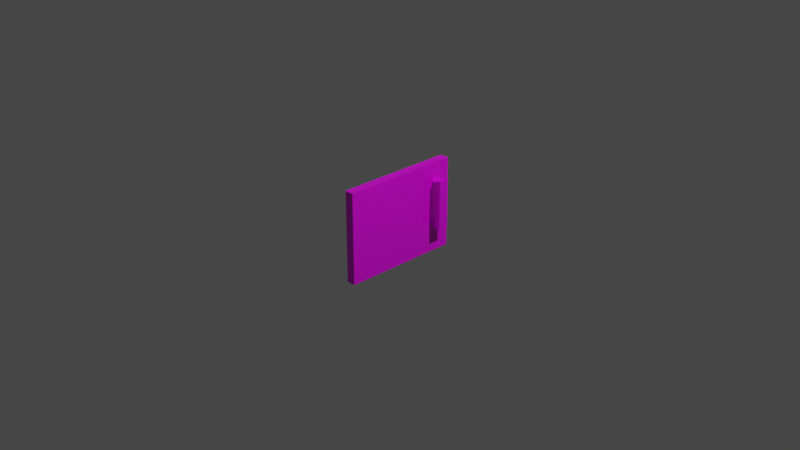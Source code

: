 # Source: multidecor_wooden_desk_door.blend  (saved by Blender 3.0.42; exported with 4.5.12 LTS)
import bpy
from mathutils import Matrix  # noqa: F401  (used for matrix-valued properties, if any)

bpy.ops.wm.read_factory_settings(use_empty=True)
scene = bpy.context.scene
scene.name = 'Scene'

# ---- collections
col_collection = bpy.data.collections.new('Collection'); scene.collection.children.link(col_collection)

# ---- images (referenced by path relative to the original .blend; pixels are not part of the script)
import os
ASSET_DIR = os.environ.get("B2B_ASSET_DIR", "")  # directory of the original .blend (textures are referenced by path, not embedded)
HERE = os.path.dirname(os.path.abspath(__file__))  # packed textures are extracted next to this script under _unpacked/

def load_image(name, relpath, width, height, colorspace="sRGB"):
    """Load a texture the original file referenced (path relative to the .blend, or extracted next to this script)."""
    p = next((c for c in (os.path.join(HERE, relpath), os.path.join(ASSET_DIR, relpath)) if relpath and os.path.exists(c)), "")
    if p:
        img = bpy.data.images.load(p, check_existing=True)
        img.name = name
    else:  # same state as the original file: an image datablock whose file is absent (Cycles renders it pink)
        img = bpy.data.images.new(name, width, height)
        img.source = "FILE"
        img.filepath = "//" + (relpath or name)
    img.colorspace_settings.name = colorspace
    return img
img_multidecor_wooden_desk_drawer_png = load_image('multidecor_wooden_desk_drawer.png', 'multidecor_wooden_desk_drawer.png', 1024, 1024, 'sRGB')

# ---- materials (node trees are filled in below, after node groups)
mat_material_001 = bpy.data.materials.new('Material.001')
mat_material_001.alpha_threshold = 0.0
mat_material_001.use_transparent_shadow = False
mat_material_001.line_color = (0.0, 0.0, 0.0, 1.0)

# ---- material node trees
mat_material_001.use_nodes = True; mat_material_001.node_tree.nodes.clear()
_N = mat_material_001.node_tree.nodes; _L = mat_material_001.node_tree.links
n0 = _N.new('ShaderNodeOutputMaterial'); n0.name = 'Material Output'; n0.location = (300, 300)
n1 = _N.new('ShaderNodeBsdfPrincipled'); n1.name = 'Principled BSDF'; n1.location = (10, 300)
n1.distribution = 'GGX'
n1.subsurface_method = 'RANDOM_WALK_SKIN'
n1.inputs[2].default_value = 0.4
n1.inputs[3].default_value = 1.45
n1.inputs[27].default_value = (0.0, 0.0, 0.0, 1.0)
n1.inputs[28].default_value = 1.0
n2 = _N.new('ShaderNodeTexImage'); n2.name = 'Image Texture'; n2.location = (-280, 280)
n2.image = img_multidecor_wooden_desk_drawer_png
n2.interpolation = 'Closest'
_L.new(n1.outputs[0], n0.inputs[0])
_L.new(n2.outputs[0], n1.inputs[0])
n0.is_active_output = True

# ---- world
world_world = bpy.data.worlds.new('World'); scene.world = world_world
world_world.use_nodes = True; world_world.node_tree.nodes.clear()
_N = world_world.node_tree.nodes; _L = world_world.node_tree.links
n0 = _N.new('ShaderNodeOutputWorld'); n0.name = 'World Output'; n0.location = (300, 300)
n1 = _N.new('ShaderNodeBackground'); n1.name = 'Background'; n1.location = (10, 300)
n1.inputs[0].default_value = (0.05088, 0.05088, 0.05088, 1.0)
_L.new(n1.outputs[0], n0.inputs[0])
n0.is_active_output = True
world_world.color = (0.05088, 0.05088, 0.05088)
world_world.use_sun_shadow = False
world_world.sun_shadow_jitter_overblur = 0.0

# ---- cameras
cam_camera = bpy.data.cameras.new('Camera')
cam_camera.clip_end = 100.0
cam_camera.ortho_scale = 7.314

# ---- lights
light_light = bpy.data.lights.new('Light', 'POINT')
light_light.transmission_factor = 0.0
light_light.energy = 1000.0
light_light.shadow_soft_size = 0.1
light_light.shadow_maximum_resolution = 0.006
light_light.use_absolute_resolution = True

# ---- meshes
me_cube_001 = bpy.data.meshes.new('Cube.001')
me_cube_001.from_pydata([(-0.05236, 0.6428, 0.5015), (-0.05236, -0.6572, 0.5015), (-0.05236, 0.6428, -0.4985), (-0.05236, -0.6572, -0.4985), (0.04764, 0.6428, 0.5015), (0.04764, 0.6428, -0.4985), (0.04764, -0.6572, 0.5015), (0.04764, -0.6572, -0.4985), (0.04764, 0.5069, -0.19), (0.04764, 0.4169, -0.19), (0.04764, 0.5069, -0.165), (0.04764, 0.4169, -0.165), (0.1226, 0.5069, -0.19), (0.1226, 0.4169, -0.19), (0.1226, 0.5069, -0.165), (0.1226, 0.4169, -0.165), (0.04764, 0.5069, 0.31), (0.04764, 0.4169, 0.31), (0.04764, 0.5069, 0.285), (0.04764, 0.4169, 0.285), (0.1226, 0.5069, 0.31), (0.1226, 0.4169, 0.31), (0.1226, 0.5069, 0.285), (0.1226, 0.4169, 0.285), (0.1226, 0.5204, -0.215), (0.1226, 0.4034, -0.215), (0.1226, 0.5204, -0.165), (0.1226, 0.4034, -0.165), (0.1226, 0.5204, 0.335), (0.1226, 0.4034, 0.335), (0.1226, 0.5204, 0.285), (0.1226, 0.4034, 0.285), (0.1726, 0.5204, -0.215), (0.1726, 0.4034, -0.215), (0.1726, 0.5204, -0.165), (0.1726, 0.4034, -0.165), (0.1726, 0.5204, 0.335), (0.1726, 0.4034, 0.335), (0.1726, 0.5204, 0.285), (0.1726, 0.4034, 0.285)], [], [(2, 0, 4, 5), (3, 2, 5, 7), (1, 3, 7, 6), (10, 11, 15, 14), (12, 13, 9, 8), (10, 14, 12, 8), (15, 11, 9, 13), (18, 19, 23, 22), (20, 21, 17, 16), (18, 22, 20, 16), (23, 19, 17, 21), (15, 23, 22, 14), (23, 15, 27, 31), (23, 21, 29, 31), (13, 12, 24, 25), (12, 14, 26, 24), (14, 22, 30, 26), (21, 20, 28, 29), (15, 13, 25, 27), (20, 22, 30, 28), (29, 28, 36, 37), (28, 30, 38, 36), (27, 25, 33, 35), (31, 27, 35, 39), (31, 29, 37, 39), (25, 24, 32, 33), (24, 26, 34, 32), (26, 30, 38, 34), (34, 38, 39, 35), (35, 33, 32, 34), (39, 38, 36, 37), (4, 0, 1, 6), (2, 3, 1, 0), (5, 4, 6, 7)])
_uv = me_cube_001.uv_layers.new(name='UVMap')
_uv.uv.foreach_set('vector', [1.004, 0.9632, 1.004, 0.5996, 0.9679, 0.5996, 0.9679, 0.9632, 0.4953, 0.9995, 0.9679, 0.9995, 0.9679, 0.9632, 0.4953, 0.9632, 0.4589, 0.5996, 0.4589, 0.9632, 0.4953, 0.9632, 0.4953, 0.5996, 0.09237, 0.1556, 0.09237, 0.1989, 0.05623, 0.1989, 0.05623, 0.1556, 0.05623, 0.2543, 0.05623, 0.211, 0.09237, 0.211, 0.09237, 0.2543, 0.06827, 0.2546, 0.06827, 0.2907, 0.05623, 0.2907, 0.05623, 0.2546, 0.05623, 0.1989, 0.09237, 0.1989, 0.09237, 0.211, 0.05623, 0.211, 0.09237, 0.05653, 0.09237, 0.0999, 0.05623, 0.0999, 0.05623, 0.05653, 0.05623, 0.1553, 0.05623, 0.1119, 0.09237, 0.1119, 0.09237, 0.1553, 0.09237, 0.05653, 0.05623, 0.05653, 0.05623, 0.04448, 0.09237, 0.04448, 0.05623, 0.0999, 0.09237, 0.0999, 0.09237, 0.1119, 0.05623, 0.1119, 0.1456, 0.04714, 0.1456, 0.264, 0.1022, 0.264, 0.1022, 0.04714, 0.1456, 0.264, 0.1456, 0.04714, 0.1521, 0.04714, 0.1521, 0.264, 0.1456, 0.264, 0.1456, 0.276, 0.1521, 0.2881, 0.1521, 0.264, 0.1456, 0.03509, 0.1022, 0.03509, 0.09568, 0.02305, 0.1521, 0.02305, 0.1022, 0.03509, 0.1022, 0.04714, 0.09568, 0.04714, 0.09568, 0.02305, 0.1022, 0.04714, 0.1022, 0.264, 0.09568, 0.264, 0.09568, 0.04714, 0.1456, 0.276, 0.1022, 0.276, 0.09568, 0.2881, 0.1521, 0.2881, 0.1456, 0.04714, 0.1456, 0.03509, 0.1521, 0.02305, 0.1521, 0.04714, 0.1022, 0.276, 0.1022, 0.264, 0.09568, 0.264, 0.09568, 0.2881, 0.1762, 0.3122, 0.2325, 0.3122, 0.2325, 0.2881, 0.1762, 0.2881, 0.2566, 0.2881, 0.2566, 0.264, 0.2325, 0.264, 0.2325, 0.2881, 0.1521, 0.04714, 0.1521, 0.02305, 0.1762, 0.02305, 0.1762, 0.04714, 0.1521, 0.264, 0.1521, 0.04714, 0.1762, 0.04714, 0.1762, 0.264, 0.1521, 0.264, 0.1521, 0.2881, 0.1762, 0.2881, 0.1762, 0.264, 0.1762, -0.001046, 0.2325, -0.001046, 0.2325, 0.02305, 0.1762, 0.02305, 0.2566, 0.02305, 0.2566, 0.04714, 0.2325, 0.04714, 0.2325, 0.02305, 0.2566, 0.04714, 0.2566, 0.264, 0.2325, 0.264, 0.2325, 0.04714, 0.2325, 0.04714, 0.2325, 0.264, 0.1762, 0.264, 0.1762, 0.04714, 0.1762, 0.04714, 0.1762, 0.02305, 0.2325, 0.02305, 0.2325, 0.04714, 0.1762, 0.264, 0.2325, 0.264, 0.2325, 0.2881, 0.1762, 0.2881, 0.9679, 0.5996, 0.9679, 0.5633, 0.4953, 0.5633, 0.4953, 0.5996, 0.9679, 0.1997, 0.4953, 0.1997, 0.4953, 0.5633, 0.9679, 0.5633, 0.9679, 0.9632, 0.9679, 0.5996, 0.4953, 0.5996, 0.4953, 0.9632])
me_cube_001.materials.append(mat_material_001)
me_cube_001.use_remesh_preserve_volume = False
me_cube_001.use_remesh_preserve_attributes = False
me_cube_001.use_mirror_vertex_groups = False
me_cube_001.update()

# ---- objects
ob_light = bpy.data.objects.new('Light', light_light)
ob_camera = bpy.data.objects.new('Camera', cam_camera)
ob_cube_002 = bpy.data.objects.new('Cube.002', me_cube_001)

# ---- transforms, parenting, visibility, modifiers, constraints
ob_light.location = (4.076, 1.005, 5.904)
ob_light.rotation_euler = (0.6503, 0.05522, 1.866)
ob_light.lock_rotations_4d = False
ob_light.empty_display_type = 'ARROWS'
ob_light.color = (0.0, 0.0, 0.0, 0.0)
ob_light.lineart.crease_threshold = 0.0
ob_camera.location = (7.359, -6.926, 4.958)
ob_camera.rotation_euler = (1.109, 0.0, 0.8149)
ob_camera.lock_rotations_4d = False
ob_camera.empty_display_type = 'ARROWS'
ob_camera.color = (0.0, 0.0, 0.0, 0.0)
ob_camera.display_type = 'WIRE'
ob_camera.lineart.crease_threshold = 0.0
ob_cube_002.location = (0.0, 0.0, 0.0)
ob_cube_002.lock_rotations_4d = False
ob_cube_002.empty_display_type = 'ARROWS'
ob_cube_002.lineart.crease_threshold = 0.0

# ---- collection membership
col_collection.objects.link(ob_light)
col_collection.objects.link(ob_camera)
col_collection.objects.link(ob_cube_002)

# ---- scene / render settings (as saved in the file)
scene.camera = ob_camera
scene.frame_start = 1; scene.frame_end = 250; scene.frame_set(1)
scene.render.engine = 'BLENDER_EEVEE_NEXT'
scene.cycles.sampling_pattern = 'TABULATED_SOBOL'
scene.cycles.use_light_tree = False
scene.view_settings.view_transform = 'Filmic'
bpy.context.view_layer.update()
